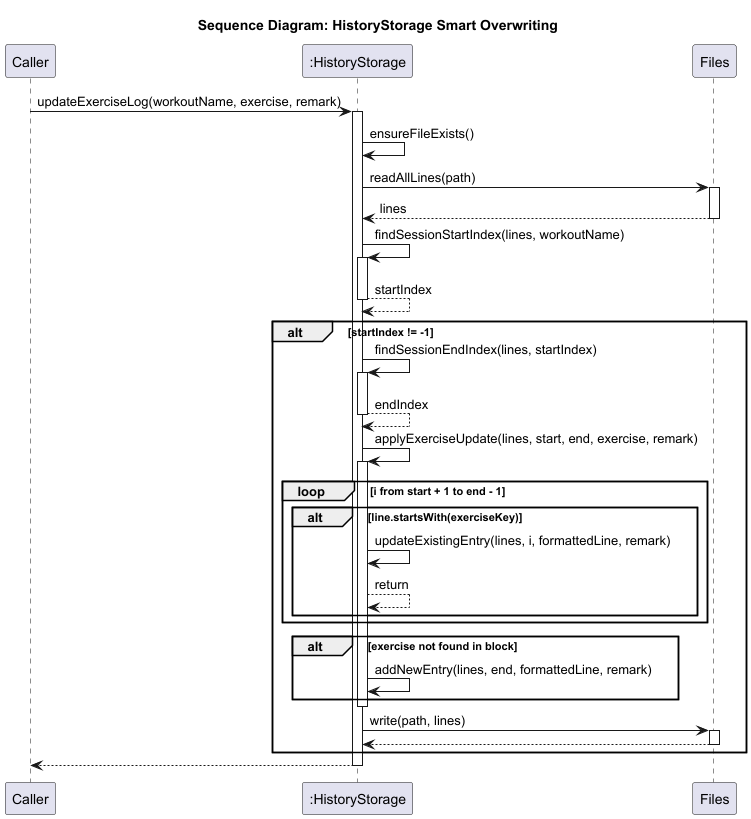

The diagram above was rendered by PlantUML. Its source (embedded in the PNG):
@startuml
title Sequence Diagram: HistoryStorage Smart Overwriting

participant "Caller" as Caller
participant ":HistoryStorage" as Storage
participant "Files" as Files

Caller -> Storage : updateExerciseLog(workoutName, exercise, remark)
activate Storage

Storage -> Storage : ensureFileExists()
Storage -> Files : readAllLines(path)
activate Files
Files --> Storage : lines
deactivate Files

Storage -> Storage : findSessionStartIndex(lines, workoutName)
activate Storage
Storage --> Storage : startIndex
deactivate Storage

alt startIndex != -1
    Storage -> Storage : findSessionEndIndex(lines, startIndex)
    activate Storage
    Storage --> Storage : endIndex
    deactivate Storage

    Storage -> Storage : applyExerciseUpdate(lines, start, end, exercise, remark)
    activate Storage
    
    loop i from start + 1 to end - 1
        alt line.startsWith(exerciseKey)
            Storage -> Storage : updateExistingEntry(lines, i, formattedLine, remark)
            Storage --> Storage : return
        end
    end
    
    alt exercise not found in block
        Storage -> Storage : addNewEntry(lines, end, formattedLine, remark)
    end
    
    deactivate Storage

    Storage -> Files : write(path, lines)
    activate Files
    Files --> Storage
    deactivate Files
end

Storage --> Caller
deactivate Storage

@enduml